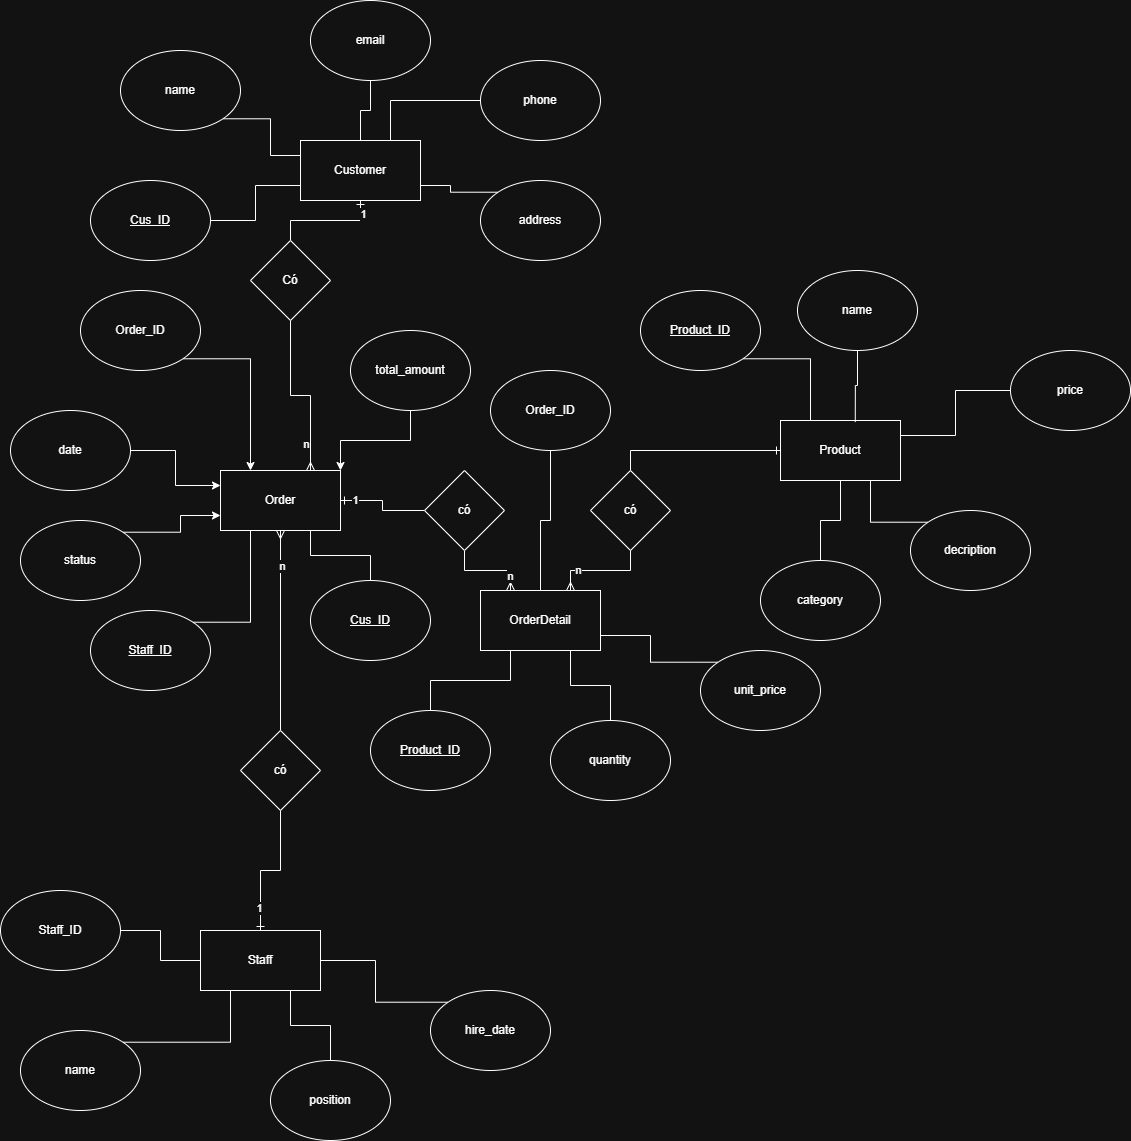

The diagram above was exported from draw.io. Its source (the exported page's mxGraphModel, read from the mxfile embedded in the PNG):
<mxGraphModel dx="2316" dy="1989" grid="1" gridSize="10" guides="1" tooltips="1" connect="1" arrows="1" fold="1" page="1" pageScale="1" pageWidth="827" pageHeight="1169" math="0" shadow="0">
  <root>
    <mxCell id="0" />
    <mxCell id="1" parent="0" />
    <mxCell id="Rip-fdpB0YuZojllZb0T-7" style="edgeStyle=orthogonalEdgeStyle;rounded=0;orthogonalLoop=1;jettySize=auto;html=1;exitX=0.5;exitY=1;exitDx=0;exitDy=0;entryX=0.5;entryY=0;entryDx=0;entryDy=0;endArrow=none;endFill=0;startArrow=ERone;startFill=0;" edge="1" parent="1" source="Rip-fdpB0YuZojllZb0T-1" target="Rip-fdpB0YuZojllZb0T-6">
      <mxGeometry relative="1" as="geometry" />
    </mxCell>
    <mxCell id="Rip-fdpB0YuZojllZb0T-10" value="1" style="edgeLabel;html=1;align=center;verticalAlign=middle;resizable=0;points=[];" vertex="1" connectable="0" parent="Rip-fdpB0YuZojllZb0T-7">
      <mxGeometry x="-0.7717" y="2" relative="1" as="geometry">
        <mxPoint as="offset" />
      </mxGeometry>
    </mxCell>
    <mxCell id="Rip-fdpB0YuZojllZb0T-1" value="Customer" style="rounded=0;whiteSpace=wrap;html=1;" vertex="1" parent="1">
      <mxGeometry x="210" y="-100" width="120" height="60" as="geometry" />
    </mxCell>
    <mxCell id="Rip-fdpB0YuZojllZb0T-22" style="edgeStyle=orthogonalEdgeStyle;rounded=0;orthogonalLoop=1;jettySize=auto;html=1;exitX=0;exitY=0.5;exitDx=0;exitDy=0;entryX=0.5;entryY=0;entryDx=0;entryDy=0;endArrow=none;endFill=0;startArrow=ERone;startFill=0;" edge="1" parent="1" source="Rip-fdpB0YuZojllZb0T-2" target="Rip-fdpB0YuZojllZb0T-21">
      <mxGeometry relative="1" as="geometry" />
    </mxCell>
    <mxCell id="Rip-fdpB0YuZojllZb0T-2" value="Product" style="rounded=0;whiteSpace=wrap;html=1;" vertex="1" parent="1">
      <mxGeometry x="690" y="180" width="120" height="60" as="geometry" />
    </mxCell>
    <mxCell id="Rip-fdpB0YuZojllZb0T-3" value="OrderDetail" style="rounded=0;whiteSpace=wrap;html=1;" vertex="1" parent="1">
      <mxGeometry x="390" y="350" width="120" height="60" as="geometry" />
    </mxCell>
    <mxCell id="Rip-fdpB0YuZojllZb0T-12" style="edgeStyle=orthogonalEdgeStyle;rounded=0;orthogonalLoop=1;jettySize=auto;html=1;exitX=0.5;exitY=1;exitDx=0;exitDy=0;entryX=0.5;entryY=0;entryDx=0;entryDy=0;endArrow=none;endFill=0;startArrow=ERmany;startFill=0;" edge="1" parent="1" source="Rip-fdpB0YuZojllZb0T-4" target="Rip-fdpB0YuZojllZb0T-11">
      <mxGeometry relative="1" as="geometry" />
    </mxCell>
    <mxCell id="Rip-fdpB0YuZojllZb0T-14" value="n" style="edgeLabel;html=1;align=center;verticalAlign=middle;resizable=0;points=[];" vertex="1" connectable="0" parent="Rip-fdpB0YuZojllZb0T-12">
      <mxGeometry x="-0.6431" y="1" relative="1" as="geometry">
        <mxPoint as="offset" />
      </mxGeometry>
    </mxCell>
    <mxCell id="Rip-fdpB0YuZojllZb0T-16" style="edgeStyle=orthogonalEdgeStyle;rounded=0;orthogonalLoop=1;jettySize=auto;html=1;exitX=1;exitY=0.5;exitDx=0;exitDy=0;entryX=0;entryY=0.5;entryDx=0;entryDy=0;endArrow=none;endFill=0;startArrow=ERone;startFill=0;" edge="1" parent="1" source="Rip-fdpB0YuZojllZb0T-4" target="Rip-fdpB0YuZojllZb0T-17">
      <mxGeometry relative="1" as="geometry">
        <mxPoint x="380" y="310" as="targetPoint" />
      </mxGeometry>
    </mxCell>
    <mxCell id="Rip-fdpB0YuZojllZb0T-19" value="1" style="edgeLabel;html=1;align=center;verticalAlign=middle;resizable=0;points=[];" vertex="1" connectable="0" parent="Rip-fdpB0YuZojllZb0T-16">
      <mxGeometry x="-0.6955" y="1" relative="1" as="geometry">
        <mxPoint as="offset" />
      </mxGeometry>
    </mxCell>
    <mxCell id="Rip-fdpB0YuZojllZb0T-4" value="Order" style="rounded=0;whiteSpace=wrap;html=1;" vertex="1" parent="1">
      <mxGeometry x="130" y="230" width="120" height="60" as="geometry" />
    </mxCell>
    <mxCell id="Rip-fdpB0YuZojllZb0T-13" style="edgeStyle=orthogonalEdgeStyle;rounded=0;orthogonalLoop=1;jettySize=auto;html=1;exitX=0.5;exitY=0;exitDx=0;exitDy=0;entryX=0.5;entryY=1;entryDx=0;entryDy=0;endArrow=none;endFill=0;startArrow=ERone;startFill=0;" edge="1" parent="1" source="Rip-fdpB0YuZojllZb0T-5" target="Rip-fdpB0YuZojllZb0T-11">
      <mxGeometry relative="1" as="geometry" />
    </mxCell>
    <mxCell id="Rip-fdpB0YuZojllZb0T-15" value="1" style="edgeLabel;html=1;align=center;verticalAlign=middle;resizable=0;points=[];" vertex="1" connectable="0" parent="Rip-fdpB0YuZojllZb0T-13">
      <mxGeometry x="-0.68" y="2" relative="1" as="geometry">
        <mxPoint as="offset" />
      </mxGeometry>
    </mxCell>
    <mxCell id="Rip-fdpB0YuZojllZb0T-5" value="Staff" style="rounded=0;whiteSpace=wrap;html=1;" vertex="1" parent="1">
      <mxGeometry x="110" y="690" width="120" height="60" as="geometry" />
    </mxCell>
    <mxCell id="Rip-fdpB0YuZojllZb0T-8" style="edgeStyle=orthogonalEdgeStyle;rounded=0;orthogonalLoop=1;jettySize=auto;html=1;exitX=0.5;exitY=1;exitDx=0;exitDy=0;entryX=0.75;entryY=0;entryDx=0;entryDy=0;endArrow=ERmany;endFill=0;" edge="1" parent="1" source="Rip-fdpB0YuZojllZb0T-6" target="Rip-fdpB0YuZojllZb0T-4">
      <mxGeometry relative="1" as="geometry" />
    </mxCell>
    <mxCell id="Rip-fdpB0YuZojllZb0T-9" value="n" style="edgeLabel;html=1;align=center;verticalAlign=middle;resizable=0;points=[];" vertex="1" connectable="0" parent="Rip-fdpB0YuZojllZb0T-8">
      <mxGeometry x="0.684" y="-5" relative="1" as="geometry">
        <mxPoint as="offset" />
      </mxGeometry>
    </mxCell>
    <mxCell id="Rip-fdpB0YuZojllZb0T-6" value="Có" style="rhombus;whiteSpace=wrap;html=1;" vertex="1" parent="1">
      <mxGeometry x="160" width="80" height="80" as="geometry" />
    </mxCell>
    <mxCell id="Rip-fdpB0YuZojllZb0T-11" value="có" style="rhombus;whiteSpace=wrap;html=1;" vertex="1" parent="1">
      <mxGeometry x="150" y="490" width="80" height="80" as="geometry" />
    </mxCell>
    <mxCell id="Rip-fdpB0YuZojllZb0T-18" style="edgeStyle=orthogonalEdgeStyle;rounded=0;orthogonalLoop=1;jettySize=auto;html=1;exitX=0.5;exitY=1;exitDx=0;exitDy=0;entryX=0.25;entryY=0;entryDx=0;entryDy=0;endArrow=ERmany;endFill=0;" edge="1" parent="1" source="Rip-fdpB0YuZojllZb0T-17" target="Rip-fdpB0YuZojllZb0T-3">
      <mxGeometry relative="1" as="geometry" />
    </mxCell>
    <mxCell id="Rip-fdpB0YuZojllZb0T-20" value="n" style="edgeLabel;html=1;align=center;verticalAlign=middle;resizable=0;points=[];" vertex="1" connectable="0" parent="Rip-fdpB0YuZojllZb0T-18">
      <mxGeometry x="0.6776" y="-1" relative="1" as="geometry">
        <mxPoint as="offset" />
      </mxGeometry>
    </mxCell>
    <mxCell id="Rip-fdpB0YuZojllZb0T-17" value="có" style="rhombus;whiteSpace=wrap;html=1;" vertex="1" parent="1">
      <mxGeometry x="334" y="230" width="80" height="80" as="geometry" />
    </mxCell>
    <mxCell id="Rip-fdpB0YuZojllZb0T-23" style="edgeStyle=orthogonalEdgeStyle;rounded=0;orthogonalLoop=1;jettySize=auto;html=1;exitX=0.5;exitY=1;exitDx=0;exitDy=0;entryX=0.75;entryY=0;entryDx=0;entryDy=0;endArrow=ERmany;endFill=0;" edge="1" parent="1" source="Rip-fdpB0YuZojllZb0T-21" target="Rip-fdpB0YuZojllZb0T-3">
      <mxGeometry relative="1" as="geometry" />
    </mxCell>
    <mxCell id="Rip-fdpB0YuZojllZb0T-24" value="n" style="edgeLabel;html=1;align=center;verticalAlign=middle;resizable=0;points=[];" vertex="1" connectable="0" parent="Rip-fdpB0YuZojllZb0T-23">
      <mxGeometry x="0.452" y="-1" relative="1" as="geometry">
        <mxPoint as="offset" />
      </mxGeometry>
    </mxCell>
    <mxCell id="Rip-fdpB0YuZojllZb0T-21" value="có" style="rhombus;whiteSpace=wrap;html=1;" vertex="1" parent="1">
      <mxGeometry x="500" y="230" width="80" height="80" as="geometry" />
    </mxCell>
    <mxCell id="Rip-fdpB0YuZojllZb0T-31" style="edgeStyle=orthogonalEdgeStyle;rounded=0;orthogonalLoop=1;jettySize=auto;html=1;exitX=1;exitY=1;exitDx=0;exitDy=0;entryX=0;entryY=0.25;entryDx=0;entryDy=0;endArrow=none;endFill=0;" edge="1" parent="1" source="Rip-fdpB0YuZojllZb0T-25" target="Rip-fdpB0YuZojllZb0T-1">
      <mxGeometry relative="1" as="geometry" />
    </mxCell>
    <mxCell id="Rip-fdpB0YuZojllZb0T-25" value="name" style="ellipse;whiteSpace=wrap;html=1;" vertex="1" parent="1">
      <mxGeometry x="30" y="-190" width="120" height="80" as="geometry" />
    </mxCell>
    <mxCell id="Rip-fdpB0YuZojllZb0T-32" style="edgeStyle=orthogonalEdgeStyle;rounded=0;orthogonalLoop=1;jettySize=auto;html=1;exitX=0.5;exitY=1;exitDx=0;exitDy=0;entryX=0.5;entryY=0;entryDx=0;entryDy=0;endArrow=none;endFill=0;" edge="1" parent="1" source="Rip-fdpB0YuZojllZb0T-26" target="Rip-fdpB0YuZojllZb0T-1">
      <mxGeometry relative="1" as="geometry" />
    </mxCell>
    <mxCell id="Rip-fdpB0YuZojllZb0T-26" value="email" style="ellipse;whiteSpace=wrap;html=1;" vertex="1" parent="1">
      <mxGeometry x="220" y="-240" width="120" height="80" as="geometry" />
    </mxCell>
    <mxCell id="Rip-fdpB0YuZojllZb0T-33" style="edgeStyle=orthogonalEdgeStyle;rounded=0;orthogonalLoop=1;jettySize=auto;html=1;exitX=0;exitY=0.5;exitDx=0;exitDy=0;entryX=0.75;entryY=0;entryDx=0;entryDy=0;endArrow=none;endFill=0;" edge="1" parent="1" source="Rip-fdpB0YuZojllZb0T-27" target="Rip-fdpB0YuZojllZb0T-1">
      <mxGeometry relative="1" as="geometry" />
    </mxCell>
    <mxCell id="Rip-fdpB0YuZojllZb0T-27" value="phone" style="ellipse;whiteSpace=wrap;html=1;" vertex="1" parent="1">
      <mxGeometry x="390" y="-180" width="120" height="80" as="geometry" />
    </mxCell>
    <mxCell id="Rip-fdpB0YuZojllZb0T-34" style="edgeStyle=orthogonalEdgeStyle;rounded=0;orthogonalLoop=1;jettySize=auto;html=1;exitX=0;exitY=0;exitDx=0;exitDy=0;entryX=1;entryY=0.75;entryDx=0;entryDy=0;endArrow=none;endFill=0;" edge="1" parent="1" source="Rip-fdpB0YuZojllZb0T-28" target="Rip-fdpB0YuZojllZb0T-1">
      <mxGeometry relative="1" as="geometry" />
    </mxCell>
    <mxCell id="Rip-fdpB0YuZojllZb0T-28" value="address" style="ellipse;whiteSpace=wrap;html=1;" vertex="1" parent="1">
      <mxGeometry x="390" y="-60" width="120" height="80" as="geometry" />
    </mxCell>
    <mxCell id="Rip-fdpB0YuZojllZb0T-30" style="edgeStyle=orthogonalEdgeStyle;rounded=0;orthogonalLoop=1;jettySize=auto;html=1;exitX=1;exitY=0.5;exitDx=0;exitDy=0;entryX=0;entryY=0.75;entryDx=0;entryDy=0;endArrow=none;endFill=0;" edge="1" parent="1" source="Rip-fdpB0YuZojllZb0T-29" target="Rip-fdpB0YuZojllZb0T-1">
      <mxGeometry relative="1" as="geometry" />
    </mxCell>
    <mxCell id="Rip-fdpB0YuZojllZb0T-29" value="&lt;u&gt;Cus_ID&lt;/u&gt;" style="ellipse;whiteSpace=wrap;html=1;" vertex="1" parent="1">
      <mxGeometry y="-60" width="120" height="80" as="geometry" />
    </mxCell>
    <mxCell id="Rip-fdpB0YuZojllZb0T-35" value="name" style="ellipse;whiteSpace=wrap;html=1;" vertex="1" parent="1">
      <mxGeometry x="707" y="30" width="120" height="80" as="geometry" />
    </mxCell>
    <mxCell id="Rip-fdpB0YuZojllZb0T-42" style="edgeStyle=orthogonalEdgeStyle;rounded=0;orthogonalLoop=1;jettySize=auto;html=1;exitX=0;exitY=0.5;exitDx=0;exitDy=0;entryX=1;entryY=0.25;entryDx=0;entryDy=0;endArrow=none;endFill=0;" edge="1" parent="1" source="Rip-fdpB0YuZojllZb0T-36" target="Rip-fdpB0YuZojllZb0T-2">
      <mxGeometry relative="1" as="geometry" />
    </mxCell>
    <mxCell id="Rip-fdpB0YuZojllZb0T-36" value="price" style="ellipse;whiteSpace=wrap;html=1;" vertex="1" parent="1">
      <mxGeometry x="920" y="110" width="120" height="80" as="geometry" />
    </mxCell>
    <mxCell id="Rip-fdpB0YuZojllZb0T-41" style="edgeStyle=orthogonalEdgeStyle;rounded=0;orthogonalLoop=1;jettySize=auto;html=1;exitX=0;exitY=0;exitDx=0;exitDy=0;entryX=0.75;entryY=1;entryDx=0;entryDy=0;endArrow=none;endFill=0;" edge="1" parent="1" source="Rip-fdpB0YuZojllZb0T-37" target="Rip-fdpB0YuZojllZb0T-2">
      <mxGeometry relative="1" as="geometry" />
    </mxCell>
    <mxCell id="Rip-fdpB0YuZojllZb0T-37" value="decription" style="ellipse;whiteSpace=wrap;html=1;" vertex="1" parent="1">
      <mxGeometry x="820" y="270" width="120" height="80" as="geometry" />
    </mxCell>
    <mxCell id="Rip-fdpB0YuZojllZb0T-40" style="edgeStyle=orthogonalEdgeStyle;rounded=0;orthogonalLoop=1;jettySize=auto;html=1;exitX=0.5;exitY=0;exitDx=0;exitDy=0;entryX=0.5;entryY=1;entryDx=0;entryDy=0;endArrow=none;endFill=0;" edge="1" parent="1" source="Rip-fdpB0YuZojllZb0T-38" target="Rip-fdpB0YuZojllZb0T-2">
      <mxGeometry relative="1" as="geometry" />
    </mxCell>
    <mxCell id="Rip-fdpB0YuZojllZb0T-38" value="category" style="ellipse;whiteSpace=wrap;html=1;" vertex="1" parent="1">
      <mxGeometry x="670" y="320" width="120" height="80" as="geometry" />
    </mxCell>
    <mxCell id="Rip-fdpB0YuZojllZb0T-44" style="edgeStyle=orthogonalEdgeStyle;rounded=0;orthogonalLoop=1;jettySize=auto;html=1;exitX=1;exitY=1;exitDx=0;exitDy=0;entryX=0.25;entryY=0;entryDx=0;entryDy=0;endArrow=none;endFill=0;" edge="1" parent="1" source="Rip-fdpB0YuZojllZb0T-39" target="Rip-fdpB0YuZojllZb0T-2">
      <mxGeometry relative="1" as="geometry" />
    </mxCell>
    <mxCell id="Rip-fdpB0YuZojllZb0T-39" value="&lt;u&gt;Product_ID&lt;/u&gt;" style="ellipse;whiteSpace=wrap;html=1;" vertex="1" parent="1">
      <mxGeometry x="550" y="50" width="120" height="80" as="geometry" />
    </mxCell>
    <mxCell id="Rip-fdpB0YuZojllZb0T-43" style="edgeStyle=orthogonalEdgeStyle;rounded=0;orthogonalLoop=1;jettySize=auto;html=1;exitX=0.5;exitY=1;exitDx=0;exitDy=0;entryX=0.623;entryY=0.026;entryDx=0;entryDy=0;entryPerimeter=0;endArrow=none;endFill=0;" edge="1" parent="1" source="Rip-fdpB0YuZojllZb0T-35" target="Rip-fdpB0YuZojllZb0T-2">
      <mxGeometry relative="1" as="geometry" />
    </mxCell>
    <mxCell id="Rip-fdpB0YuZojllZb0T-49" style="edgeStyle=orthogonalEdgeStyle;rounded=0;orthogonalLoop=1;jettySize=auto;html=1;exitX=1;exitY=1;exitDx=0;exitDy=0;entryX=0.25;entryY=0;entryDx=0;entryDy=0;startArrow=none;startFill=0;" edge="1" parent="1" source="Rip-fdpB0YuZojllZb0T-45" target="Rip-fdpB0YuZojllZb0T-4">
      <mxGeometry relative="1" as="geometry" />
    </mxCell>
    <mxCell id="Rip-fdpB0YuZojllZb0T-45" value="Order_ID" style="ellipse;whiteSpace=wrap;html=1;" vertex="1" parent="1">
      <mxGeometry x="-10" y="50" width="120" height="80" as="geometry" />
    </mxCell>
    <mxCell id="Rip-fdpB0YuZojllZb0T-51" style="edgeStyle=orthogonalEdgeStyle;rounded=0;orthogonalLoop=1;jettySize=auto;html=1;exitX=1;exitY=0.5;exitDx=0;exitDy=0;entryX=0;entryY=0.25;entryDx=0;entryDy=0;startArrow=none;startFill=0;" edge="1" parent="1" source="Rip-fdpB0YuZojllZb0T-46" target="Rip-fdpB0YuZojllZb0T-4">
      <mxGeometry relative="1" as="geometry" />
    </mxCell>
    <mxCell id="Rip-fdpB0YuZojllZb0T-46" value="date" style="ellipse;whiteSpace=wrap;html=1;" vertex="1" parent="1">
      <mxGeometry x="-80" y="170" width="120" height="80" as="geometry" />
    </mxCell>
    <mxCell id="Rip-fdpB0YuZojllZb0T-50" style="edgeStyle=orthogonalEdgeStyle;rounded=0;orthogonalLoop=1;jettySize=auto;html=1;exitX=0.5;exitY=1;exitDx=0;exitDy=0;entryX=1;entryY=0;entryDx=0;entryDy=0;startArrow=none;startFill=0;" edge="1" parent="1" source="Rip-fdpB0YuZojllZb0T-47" target="Rip-fdpB0YuZojllZb0T-4">
      <mxGeometry relative="1" as="geometry" />
    </mxCell>
    <mxCell id="Rip-fdpB0YuZojllZb0T-47" value="total_amount" style="ellipse;whiteSpace=wrap;html=1;" vertex="1" parent="1">
      <mxGeometry x="260" y="90" width="120" height="80" as="geometry" />
    </mxCell>
    <mxCell id="Rip-fdpB0YuZojllZb0T-52" style="edgeStyle=orthogonalEdgeStyle;rounded=0;orthogonalLoop=1;jettySize=auto;html=1;exitX=1;exitY=0;exitDx=0;exitDy=0;entryX=0;entryY=0.75;entryDx=0;entryDy=0;startArrow=none;startFill=0;" edge="1" parent="1" source="Rip-fdpB0YuZojllZb0T-48" target="Rip-fdpB0YuZojllZb0T-4">
      <mxGeometry relative="1" as="geometry" />
    </mxCell>
    <mxCell id="Rip-fdpB0YuZojllZb0T-48" value="status" style="ellipse;whiteSpace=wrap;html=1;" vertex="1" parent="1">
      <mxGeometry x="-70" y="280" width="120" height="80" as="geometry" />
    </mxCell>
    <mxCell id="Rip-fdpB0YuZojllZb0T-54" style="edgeStyle=orthogonalEdgeStyle;rounded=0;orthogonalLoop=1;jettySize=auto;html=1;exitX=0.5;exitY=0;exitDx=0;exitDy=0;entryX=0.75;entryY=1;entryDx=0;entryDy=0;endArrow=none;endFill=0;" edge="1" parent="1" source="Rip-fdpB0YuZojllZb0T-53" target="Rip-fdpB0YuZojllZb0T-4">
      <mxGeometry relative="1" as="geometry" />
    </mxCell>
    <mxCell id="Rip-fdpB0YuZojllZb0T-53" value="&lt;u&gt;Cus_ID&lt;/u&gt;" style="ellipse;whiteSpace=wrap;html=1;" vertex="1" parent="1">
      <mxGeometry x="220" y="340" width="120" height="80" as="geometry" />
    </mxCell>
    <mxCell id="Rip-fdpB0YuZojllZb0T-57" style="edgeStyle=orthogonalEdgeStyle;rounded=0;orthogonalLoop=1;jettySize=auto;html=1;exitX=1;exitY=0;exitDx=0;exitDy=0;entryX=0.25;entryY=1;entryDx=0;entryDy=0;endArrow=none;endFill=0;" edge="1" parent="1" source="Rip-fdpB0YuZojllZb0T-55" target="Rip-fdpB0YuZojllZb0T-4">
      <mxGeometry relative="1" as="geometry" />
    </mxCell>
    <mxCell id="Rip-fdpB0YuZojllZb0T-55" value="&lt;u&gt;Staff_ID&lt;/u&gt;" style="ellipse;whiteSpace=wrap;html=1;" vertex="1" parent="1">
      <mxGeometry y="370" width="120" height="80" as="geometry" />
    </mxCell>
    <mxCell id="Rip-fdpB0YuZojllZb0T-64" style="edgeStyle=orthogonalEdgeStyle;rounded=0;orthogonalLoop=1;jettySize=auto;html=1;exitX=0.5;exitY=0;exitDx=0;exitDy=0;entryX=0.75;entryY=1;entryDx=0;entryDy=0;endArrow=none;endFill=0;" edge="1" parent="1" source="Rip-fdpB0YuZojllZb0T-58" target="Rip-fdpB0YuZojllZb0T-3">
      <mxGeometry relative="1" as="geometry" />
    </mxCell>
    <mxCell id="Rip-fdpB0YuZojllZb0T-58" value="quantity" style="ellipse;whiteSpace=wrap;html=1;" vertex="1" parent="1">
      <mxGeometry x="460" y="480" width="120" height="80" as="geometry" />
    </mxCell>
    <mxCell id="Rip-fdpB0YuZojllZb0T-63" style="edgeStyle=orthogonalEdgeStyle;rounded=0;orthogonalLoop=1;jettySize=auto;html=1;exitX=0.5;exitY=0;exitDx=0;exitDy=0;entryX=0.25;entryY=1;entryDx=0;entryDy=0;endArrow=none;endFill=0;" edge="1" parent="1" source="Rip-fdpB0YuZojllZb0T-59" target="Rip-fdpB0YuZojllZb0T-3">
      <mxGeometry relative="1" as="geometry" />
    </mxCell>
    <mxCell id="Rip-fdpB0YuZojllZb0T-59" value="&lt;u&gt;Product_ID&lt;/u&gt;" style="ellipse;whiteSpace=wrap;html=1;" vertex="1" parent="1">
      <mxGeometry x="280" y="470" width="120" height="80" as="geometry" />
    </mxCell>
    <mxCell id="Rip-fdpB0YuZojllZb0T-65" style="edgeStyle=orthogonalEdgeStyle;rounded=0;orthogonalLoop=1;jettySize=auto;html=1;exitX=0;exitY=0;exitDx=0;exitDy=0;entryX=1;entryY=0.75;entryDx=0;entryDy=0;endArrow=none;endFill=0;" edge="1" parent="1" source="Rip-fdpB0YuZojllZb0T-60" target="Rip-fdpB0YuZojllZb0T-3">
      <mxGeometry relative="1" as="geometry" />
    </mxCell>
    <mxCell id="Rip-fdpB0YuZojllZb0T-60" value="unit_price" style="ellipse;whiteSpace=wrap;html=1;" vertex="1" parent="1">
      <mxGeometry x="610" y="410" width="120" height="80" as="geometry" />
    </mxCell>
    <mxCell id="Rip-fdpB0YuZojllZb0T-62" style="edgeStyle=orthogonalEdgeStyle;rounded=0;orthogonalLoop=1;jettySize=auto;html=1;exitX=0.5;exitY=1;exitDx=0;exitDy=0;entryX=0.5;entryY=0;entryDx=0;entryDy=0;endArrow=none;endFill=0;" edge="1" parent="1" source="Rip-fdpB0YuZojllZb0T-61" target="Rip-fdpB0YuZojllZb0T-3">
      <mxGeometry relative="1" as="geometry" />
    </mxCell>
    <mxCell id="Rip-fdpB0YuZojllZb0T-61" value="Order_ID" style="ellipse;whiteSpace=wrap;html=1;" vertex="1" parent="1">
      <mxGeometry x="400" y="130" width="120" height="80" as="geometry" />
    </mxCell>
    <mxCell id="Rip-fdpB0YuZojllZb0T-71" style="edgeStyle=orthogonalEdgeStyle;rounded=0;orthogonalLoop=1;jettySize=auto;html=1;exitX=1;exitY=0;exitDx=0;exitDy=0;entryX=0.25;entryY=1;entryDx=0;entryDy=0;startArrow=none;startFill=0;endArrow=none;endFill=0;" edge="1" parent="1" source="Rip-fdpB0YuZojllZb0T-66" target="Rip-fdpB0YuZojllZb0T-5">
      <mxGeometry relative="1" as="geometry" />
    </mxCell>
    <mxCell id="Rip-fdpB0YuZojllZb0T-66" value="name" style="ellipse;whiteSpace=wrap;html=1;" vertex="1" parent="1">
      <mxGeometry x="-70" y="790" width="120" height="80" as="geometry" />
    </mxCell>
    <mxCell id="Rip-fdpB0YuZojllZb0T-70" style="edgeStyle=orthogonalEdgeStyle;rounded=0;orthogonalLoop=1;jettySize=auto;html=1;exitX=1;exitY=0.5;exitDx=0;exitDy=0;entryX=0;entryY=0.5;entryDx=0;entryDy=0;startArrow=none;startFill=0;endArrow=none;endFill=0;" edge="1" parent="1" source="Rip-fdpB0YuZojllZb0T-67" target="Rip-fdpB0YuZojllZb0T-5">
      <mxGeometry relative="1" as="geometry" />
    </mxCell>
    <mxCell id="Rip-fdpB0YuZojllZb0T-67" value="Staff_ID" style="ellipse;whiteSpace=wrap;html=1;" vertex="1" parent="1">
      <mxGeometry x="-90" y="650" width="120" height="80" as="geometry" />
    </mxCell>
    <mxCell id="Rip-fdpB0YuZojllZb0T-73" style="edgeStyle=orthogonalEdgeStyle;rounded=0;orthogonalLoop=1;jettySize=auto;html=1;exitX=0;exitY=0;exitDx=0;exitDy=0;entryX=1;entryY=0.5;entryDx=0;entryDy=0;endArrow=none;endFill=0;" edge="1" parent="1" source="Rip-fdpB0YuZojllZb0T-68" target="Rip-fdpB0YuZojllZb0T-5">
      <mxGeometry relative="1" as="geometry" />
    </mxCell>
    <mxCell id="Rip-fdpB0YuZojllZb0T-68" value="hire_date" style="ellipse;whiteSpace=wrap;html=1;" vertex="1" parent="1">
      <mxGeometry x="340" y="750" width="120" height="80" as="geometry" />
    </mxCell>
    <mxCell id="Rip-fdpB0YuZojllZb0T-72" style="edgeStyle=orthogonalEdgeStyle;rounded=0;orthogonalLoop=1;jettySize=auto;html=1;exitX=0.5;exitY=0;exitDx=0;exitDy=0;entryX=0.75;entryY=1;entryDx=0;entryDy=0;endArrow=none;endFill=0;" edge="1" parent="1" source="Rip-fdpB0YuZojllZb0T-69" target="Rip-fdpB0YuZojllZb0T-5">
      <mxGeometry relative="1" as="geometry" />
    </mxCell>
    <mxCell id="Rip-fdpB0YuZojllZb0T-69" value="position" style="ellipse;whiteSpace=wrap;html=1;" vertex="1" parent="1">
      <mxGeometry x="180" y="820" width="120" height="80" as="geometry" />
    </mxCell>
  </root>
</mxGraphModel>